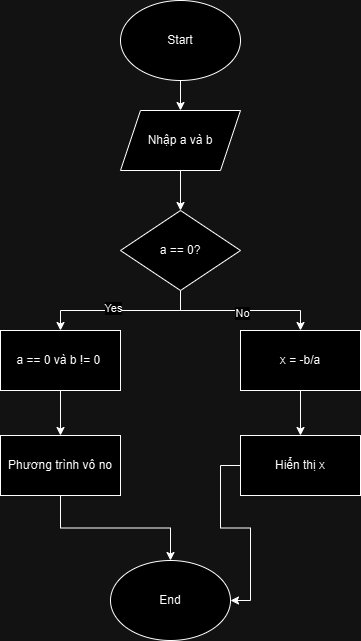

The diagram above was exported from draw.io. Its source (the exported page's mxGraphModel, read from the mxfile embedded in the PNG):
<mxGraphModel dx="1050" dy="557" grid="1" gridSize="10" guides="1" tooltips="1" connect="1" arrows="1" fold="1" page="1" pageScale="1" pageWidth="827" pageHeight="1169" math="0" shadow="0">
  <root>
    <mxCell id="WIyWlLk6GJQsqaUBKTNV-0" />
    <mxCell id="WIyWlLk6GJQsqaUBKTNV-1" parent="WIyWlLk6GJQsqaUBKTNV-0" />
    <mxCell id="QfSd9iWAUVarPv5QwdvQ-0" value="End" style="ellipse;whiteSpace=wrap;html=1;" vertex="1" parent="WIyWlLk6GJQsqaUBKTNV-1">
      <mxGeometry x="240" y="680" width="120" height="80" as="geometry" />
    </mxCell>
    <mxCell id="QfSd9iWAUVarPv5QwdvQ-3" value="" style="edgeStyle=orthogonalEdgeStyle;rounded=0;orthogonalLoop=1;jettySize=auto;html=1;" edge="1" parent="WIyWlLk6GJQsqaUBKTNV-1" source="QfSd9iWAUVarPv5QwdvQ-1" target="QfSd9iWAUVarPv5QwdvQ-2">
      <mxGeometry relative="1" as="geometry" />
    </mxCell>
    <mxCell id="QfSd9iWAUVarPv5QwdvQ-1" value="Start" style="ellipse;whiteSpace=wrap;html=1;" vertex="1" parent="WIyWlLk6GJQsqaUBKTNV-1">
      <mxGeometry x="250" y="120" width="120" height="80" as="geometry" />
    </mxCell>
    <mxCell id="QfSd9iWAUVarPv5QwdvQ-5" value="" style="edgeStyle=orthogonalEdgeStyle;rounded=0;orthogonalLoop=1;jettySize=auto;html=1;" edge="1" parent="WIyWlLk6GJQsqaUBKTNV-1" source="QfSd9iWAUVarPv5QwdvQ-2" target="QfSd9iWAUVarPv5QwdvQ-4">
      <mxGeometry relative="1" as="geometry" />
    </mxCell>
    <mxCell id="QfSd9iWAUVarPv5QwdvQ-2" value="Nhập a và b" style="shape=parallelogram;perimeter=parallelogramPerimeter;whiteSpace=wrap;html=1;fixedSize=1;" vertex="1" parent="WIyWlLk6GJQsqaUBKTNV-1">
      <mxGeometry x="250" y="230" width="120" height="60" as="geometry" />
    </mxCell>
    <mxCell id="QfSd9iWAUVarPv5QwdvQ-7" value="" style="edgeStyle=orthogonalEdgeStyle;rounded=0;orthogonalLoop=1;jettySize=auto;html=1;" edge="1" parent="WIyWlLk6GJQsqaUBKTNV-1" source="QfSd9iWAUVarPv5QwdvQ-4" target="QfSd9iWAUVarPv5QwdvQ-6">
      <mxGeometry relative="1" as="geometry" />
    </mxCell>
    <mxCell id="QfSd9iWAUVarPv5QwdvQ-10" value="Yes" style="edgeLabel;html=1;align=center;verticalAlign=middle;resizable=0;points=[];" vertex="1" connectable="0" parent="QfSd9iWAUVarPv5QwdvQ-7">
      <mxGeometry x="0.1025" y="-3" relative="1" as="geometry">
        <mxPoint as="offset" />
      </mxGeometry>
    </mxCell>
    <mxCell id="QfSd9iWAUVarPv5QwdvQ-9" value="" style="edgeStyle=orthogonalEdgeStyle;rounded=0;orthogonalLoop=1;jettySize=auto;html=1;" edge="1" parent="WIyWlLk6GJQsqaUBKTNV-1" source="QfSd9iWAUVarPv5QwdvQ-4" target="QfSd9iWAUVarPv5QwdvQ-8">
      <mxGeometry relative="1" as="geometry" />
    </mxCell>
    <mxCell id="QfSd9iWAUVarPv5QwdvQ-11" value="No" style="edgeLabel;html=1;align=center;verticalAlign=middle;resizable=0;points=[];" vertex="1" connectable="0" parent="QfSd9iWAUVarPv5QwdvQ-9">
      <mxGeometry x="0.01" y="-2" relative="1" as="geometry">
        <mxPoint as="offset" />
      </mxGeometry>
    </mxCell>
    <mxCell id="QfSd9iWAUVarPv5QwdvQ-4" value="a == 0?" style="rhombus;whiteSpace=wrap;html=1;" vertex="1" parent="WIyWlLk6GJQsqaUBKTNV-1">
      <mxGeometry x="250" y="330" width="120" height="80" as="geometry" />
    </mxCell>
    <mxCell id="QfSd9iWAUVarPv5QwdvQ-16" value="" style="edgeStyle=orthogonalEdgeStyle;rounded=0;orthogonalLoop=1;jettySize=auto;html=1;" edge="1" parent="WIyWlLk6GJQsqaUBKTNV-1" source="QfSd9iWAUVarPv5QwdvQ-6" target="QfSd9iWAUVarPv5QwdvQ-15">
      <mxGeometry relative="1" as="geometry" />
    </mxCell>
    <mxCell id="QfSd9iWAUVarPv5QwdvQ-6" value="a == 0 và b != 0&amp;nbsp;" style="whiteSpace=wrap;html=1;" vertex="1" parent="WIyWlLk6GJQsqaUBKTNV-1">
      <mxGeometry x="130" y="450" width="120" height="60" as="geometry" />
    </mxCell>
    <mxCell id="QfSd9iWAUVarPv5QwdvQ-13" value="" style="edgeStyle=orthogonalEdgeStyle;rounded=0;orthogonalLoop=1;jettySize=auto;html=1;" edge="1" parent="WIyWlLk6GJQsqaUBKTNV-1" source="QfSd9iWAUVarPv5QwdvQ-8" target="QfSd9iWAUVarPv5QwdvQ-12">
      <mxGeometry relative="1" as="geometry" />
    </mxCell>
    <mxCell id="QfSd9iWAUVarPv5QwdvQ-8" value="x = -b/a" style="whiteSpace=wrap;html=1;" vertex="1" parent="WIyWlLk6GJQsqaUBKTNV-1">
      <mxGeometry x="370" y="450" width="120" height="60" as="geometry" />
    </mxCell>
    <mxCell id="QfSd9iWAUVarPv5QwdvQ-19" style="edgeStyle=orthogonalEdgeStyle;rounded=0;orthogonalLoop=1;jettySize=auto;html=1;entryX=1;entryY=0.5;entryDx=0;entryDy=0;" edge="1" parent="WIyWlLk6GJQsqaUBKTNV-1" source="QfSd9iWAUVarPv5QwdvQ-12" target="QfSd9iWAUVarPv5QwdvQ-0">
      <mxGeometry relative="1" as="geometry" />
    </mxCell>
    <mxCell id="QfSd9iWAUVarPv5QwdvQ-12" value="Hiển thị x" style="whiteSpace=wrap;html=1;" vertex="1" parent="WIyWlLk6GJQsqaUBKTNV-1">
      <mxGeometry x="370" y="555" width="120" height="60" as="geometry" />
    </mxCell>
    <mxCell id="QfSd9iWAUVarPv5QwdvQ-18" value="" style="edgeStyle=orthogonalEdgeStyle;rounded=0;orthogonalLoop=1;jettySize=auto;html=1;" edge="1" parent="WIyWlLk6GJQsqaUBKTNV-1" source="QfSd9iWAUVarPv5QwdvQ-15" target="QfSd9iWAUVarPv5QwdvQ-0">
      <mxGeometry relative="1" as="geometry" />
    </mxCell>
    <mxCell id="QfSd9iWAUVarPv5QwdvQ-15" value="Phương trình vô no" style="whiteSpace=wrap;html=1;" vertex="1" parent="WIyWlLk6GJQsqaUBKTNV-1">
      <mxGeometry x="130" y="555" width="120" height="60" as="geometry" />
    </mxCell>
  </root>
</mxGraphModel>